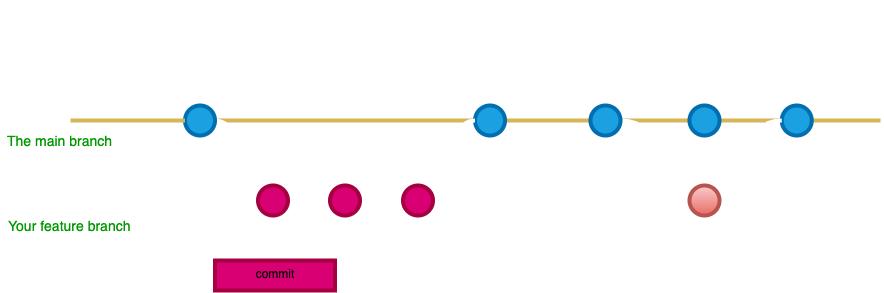

The diagram above was exported from draw.io. Its source (the exported page's mxGraphModel, read from the mxfile embedded in the PNG):
<mxGraphModel dx="978" dy="809" grid="1" gridSize="10" guides="1" tooltips="1" connect="1" arrows="1" fold="1" page="1" pageScale="1" pageWidth="1100" pageHeight="850" math="0" shadow="0">
  <root>
    <mxCell id="0" />
    <mxCell id="1" parent="0" />
    <mxCell id="8" value="" style="edgeStyle=orthogonalEdgeStyle;curved=1;rounded=0;orthogonalLoop=1;jettySize=auto;html=1;endArrow=none;endFill=0;strokeWidth=4;fontFamily=Courier New;fontSize=16;fillColor=#fff2cc;strokeColor=#d6b656;exitX=1;exitY=0.5;exitDx=0;exitDy=0;exitPerimeter=0;" parent="1" source="9hBKPDzoitwpIBdzFDQ7-55" edge="1">
      <mxGeometry relative="1" as="geometry">
        <mxPoint x="930" y="180" as="sourcePoint" />
        <mxPoint x="970" y="180" as="targetPoint" />
      </mxGeometry>
    </mxCell>
    <UserObject label="Example diagram for a workflow with a simpler branching model:" link="https://nvie.com/posts/a-successful-git-branching-model/" id="9hBKPDzoitwpIBdzFDQ7-6">
      <mxCell style="text;whiteSpace=wrap;html=1;fontStyle=1;fontSize=17;fontColor=#FFFFFF;" parent="1" vertex="1">
        <mxGeometry x="90" y="60" width="542.25" height="30" as="geometry" />
      </mxCell>
    </UserObject>
    <mxCell id="9hBKPDzoitwpIBdzFDQ7-23" value="" style="edgeStyle=orthogonalEdgeStyle;rounded=0;html=1;jettySize=auto;orthogonalLoop=1;endArrow=none;endFill=0;strokeWidth=4;strokeColor=#d6b656;fillColor=#fff2cc;" parent="1" source="9hBKPDzoitwpIBdzFDQ7-25" target="9hBKPDzoitwpIBdzFDQ7-26" edge="1">
      <mxGeometry x="304.5" y="180" as="geometry" />
    </mxCell>
    <mxCell id="9hBKPDzoitwpIBdzFDQ7-24" style="edgeStyle=orthogonalEdgeStyle;curved=1;rounded=0;html=1;exitX=1;exitY=0.5;exitPerimeter=0;entryX=0;entryY=0.5;entryPerimeter=0;endArrow=none;endFill=0;jettySize=auto;orthogonalLoop=1;strokeWidth=4;fontSize=15;strokeColor=#FFFFFF;" parent="1" source="9hBKPDzoitwpIBdzFDQ7-25" target="9hBKPDzoitwpIBdzFDQ7-30" edge="1">
      <mxGeometry relative="1" as="geometry" />
    </mxCell>
    <mxCell id="9hBKPDzoitwpIBdzFDQ7-25" value="" style="verticalLabelPosition=bottom;verticalAlign=top;html=1;strokeWidth=4;shape=mxgraph.flowchart.on-page_reference;fillColor=#1ba1e2;strokeColor=#006EAF;fontColor=#ffffff;" parent="1" vertex="1">
      <mxGeometry x="274.5" y="165" width="30" height="30" as="geometry" />
    </mxCell>
    <mxCell id="9hBKPDzoitwpIBdzFDQ7-41" value="" style="edgeStyle=orthogonalEdgeStyle;curved=1;rounded=0;orthogonalLoop=1;jettySize=auto;html=1;endArrow=none;endFill=0;strokeWidth=4;fontFamily=Courier New;fontSize=16;fillColor=#fff2cc;strokeColor=#d6b656;" parent="1" source="9hBKPDzoitwpIBdzFDQ7-26" target="9hBKPDzoitwpIBdzFDQ7-40" edge="1">
      <mxGeometry relative="1" as="geometry" />
    </mxCell>
    <mxCell id="9hBKPDzoitwpIBdzFDQ7-26" value="" style="verticalLabelPosition=bottom;verticalAlign=top;html=1;strokeWidth=4;shape=mxgraph.flowchart.on-page_reference;strokeColor=#006EAF;fillColor=#1ba1e2;fontColor=#ffffff;" parent="1" vertex="1">
      <mxGeometry x="564.5" y="165" width="30" height="30" as="geometry" />
    </mxCell>
    <mxCell id="9hBKPDzoitwpIBdzFDQ7-43" value="" style="edgeStyle=orthogonalEdgeStyle;curved=1;rounded=0;orthogonalLoop=1;jettySize=auto;html=1;endArrow=none;endFill=0;strokeWidth=4;fontFamily=Courier New;fontSize=16;fillColor=#fff2cc;strokeColor=#d6b656;" parent="1" source="9hBKPDzoitwpIBdzFDQ7-40" target="9hBKPDzoitwpIBdzFDQ7-42" edge="1">
      <mxGeometry relative="1" as="geometry" />
    </mxCell>
    <mxCell id="9hBKPDzoitwpIBdzFDQ7-52" value="" style="edgeStyle=orthogonalEdgeStyle;curved=1;rounded=0;orthogonalLoop=1;jettySize=auto;html=1;endArrow=none;endFill=0;strokeWidth=4;fontFamily=Courier New;fontSize=16;entryX=0;entryY=0.5;entryDx=0;entryDy=0;entryPerimeter=0;strokeColor=#FFFFFF;" parent="1" source="9hBKPDzoitwpIBdzFDQ7-40" target="9hBKPDzoitwpIBdzFDQ7-50" edge="1">
      <mxGeometry relative="1" as="geometry">
        <mxPoint x="689.5" y="275" as="targetPoint" />
      </mxGeometry>
    </mxCell>
    <mxCell id="9hBKPDzoitwpIBdzFDQ7-40" value="" style="verticalLabelPosition=bottom;verticalAlign=top;html=1;strokeWidth=4;shape=mxgraph.flowchart.on-page_reference;strokeColor=#006EAF;fillColor=#1ba1e2;fontColor=#ffffff;" parent="1" vertex="1">
      <mxGeometry x="680" y="165" width="30" height="30" as="geometry" />
    </mxCell>
    <mxCell id="9hBKPDzoitwpIBdzFDQ7-56" value="" style="edgeStyle=orthogonalEdgeStyle;curved=1;rounded=0;orthogonalLoop=1;jettySize=auto;html=1;endArrow=none;endFill=0;strokeWidth=4;fontFamily=Courier New;fontSize=16;fillColor=#fff2cc;strokeColor=#d6b656;" parent="1" source="9hBKPDzoitwpIBdzFDQ7-42" target="9hBKPDzoitwpIBdzFDQ7-55" edge="1">
      <mxGeometry relative="1" as="geometry" />
    </mxCell>
    <mxCell id="9hBKPDzoitwpIBdzFDQ7-42" value="" style="verticalLabelPosition=bottom;verticalAlign=top;html=1;strokeWidth=4;shape=mxgraph.flowchart.on-page_reference;strokeColor=#006EAF;fillColor=#1ba1e2;fontColor=#ffffff;" parent="1" vertex="1">
      <mxGeometry x="779" y="165" width="30" height="30" as="geometry" />
    </mxCell>
    <mxCell id="9hBKPDzoitwpIBdzFDQ7-55" value="" style="verticalLabelPosition=bottom;verticalAlign=top;html=1;strokeWidth=4;shape=mxgraph.flowchart.on-page_reference;strokeColor=#006EAF;fillColor=#1ba1e2;fontColor=#ffffff;" parent="1" vertex="1">
      <mxGeometry x="871.25" y="165" width="30" height="30" as="geometry" />
    </mxCell>
    <mxCell id="9hBKPDzoitwpIBdzFDQ7-27" value="" style="edgeStyle=orthogonalEdgeStyle;rounded=0;html=1;jettySize=auto;orthogonalLoop=1;strokeWidth=4;endArrow=none;endFill=0;fillColor=#fff2cc;strokeColor=#d6b656;" parent="1" target="9hBKPDzoitwpIBdzFDQ7-25" edge="1">
      <mxGeometry x="204.5" y="180" as="geometry">
        <mxPoint x="160" y="180" as="sourcePoint" />
      </mxGeometry>
    </mxCell>
    <mxCell id="9hBKPDzoitwpIBdzFDQ7-28" value="main" style="text;html=1;strokeColor=none;fillColor=none;align=center;verticalAlign=middle;whiteSpace=wrap;overflow=hidden;fontSize=14;fontStyle=1;fontFamily=Courier New;fontColor=#FFFFFF;" parent="1" vertex="1">
      <mxGeometry x="90" y="170" width="50" height="20" as="geometry" />
    </mxCell>
    <mxCell id="9hBKPDzoitwpIBdzFDQ7-29" style="edgeStyle=orthogonalEdgeStyle;curved=1;rounded=0;html=1;exitX=1;exitY=0.5;exitPerimeter=0;entryX=0;entryY=0.5;entryPerimeter=0;endArrow=none;endFill=0;jettySize=auto;orthogonalLoop=1;strokeWidth=4;fontSize=15;strokeColor=#FFFFFF;" parent="1" source="9hBKPDzoitwpIBdzFDQ7-30" target="9hBKPDzoitwpIBdzFDQ7-32" edge="1">
      <mxGeometry relative="1" as="geometry" />
    </mxCell>
    <mxCell id="10" value="" style="edgeStyle=none;html=1;strokeColor=#FFFFFF;" parent="1" source="9hBKPDzoitwpIBdzFDQ7-30" edge="1">
      <mxGeometry relative="1" as="geometry">
        <mxPoint x="363" y="310" as="targetPoint" />
      </mxGeometry>
    </mxCell>
    <mxCell id="9hBKPDzoitwpIBdzFDQ7-30" value="" style="verticalLabelPosition=bottom;verticalAlign=top;html=1;strokeWidth=4;shape=mxgraph.flowchart.on-page_reference;strokeColor=#A50040;fillColor=#d80073;fontColor=#ffffff;" parent="1" vertex="1">
      <mxGeometry x="347.5" y="245" width="30" height="30" as="geometry" />
    </mxCell>
    <mxCell id="9hBKPDzoitwpIBdzFDQ7-31" style="edgeStyle=orthogonalEdgeStyle;curved=1;rounded=0;html=1;exitX=1;exitY=0.5;exitPerimeter=0;entryX=0;entryY=0.5;entryPerimeter=0;endArrow=none;endFill=0;jettySize=auto;orthogonalLoop=1;strokeWidth=4;fontSize=15;strokeColor=#FFFFFF;" parent="1" source="9hBKPDzoitwpIBdzFDQ7-32" target="9hBKPDzoitwpIBdzFDQ7-34" edge="1">
      <mxGeometry relative="1" as="geometry" />
    </mxCell>
    <mxCell id="9hBKPDzoitwpIBdzFDQ7-32" value="" style="verticalLabelPosition=bottom;verticalAlign=top;html=1;strokeWidth=4;shape=mxgraph.flowchart.on-page_reference;strokeColor=#A50040;fillColor=#d80073;fontColor=#ffffff;" parent="1" vertex="1">
      <mxGeometry x="419.5" y="245" width="30" height="30" as="geometry" />
    </mxCell>
    <mxCell id="9hBKPDzoitwpIBdzFDQ7-33" style="edgeStyle=orthogonalEdgeStyle;curved=1;rounded=0;html=1;exitX=1;exitY=0.5;exitPerimeter=0;entryX=0;entryY=0.5;entryPerimeter=0;endArrow=none;endFill=0;jettySize=auto;orthogonalLoop=1;strokeWidth=4;fontSize=15;strokeColor=#FFFFFF;" parent="1" source="9hBKPDzoitwpIBdzFDQ7-34" target="9hBKPDzoitwpIBdzFDQ7-26" edge="1">
      <mxGeometry relative="1" as="geometry" />
    </mxCell>
    <mxCell id="9hBKPDzoitwpIBdzFDQ7-34" value="" style="verticalLabelPosition=bottom;verticalAlign=top;html=1;strokeWidth=4;shape=mxgraph.flowchart.on-page_reference;strokeColor=#A50040;fillColor=#d80073;fontColor=#ffffff;" parent="1" vertex="1">
      <mxGeometry x="492.5" y="245" width="30" height="30" as="geometry" />
    </mxCell>
    <mxCell id="9hBKPDzoitwpIBdzFDQ7-35" value="JIRA-35--example-feature" style="text;html=1;strokeColor=none;fillColor=none;align=left;verticalAlign=middle;whiteSpace=wrap;overflow=hidden;fontSize=14;fontStyle=1;fontFamily=Courier New;fontColor=#FFFFFF;" parent="1" vertex="1">
      <mxGeometry x="97.5" y="250" width="240" height="20" as="geometry" />
    </mxCell>
    <mxCell id="9hBKPDzoitwpIBdzFDQ7-37" value="The main branch&lt;br&gt;" style="text;html=1;strokeColor=none;fillColor=none;align=left;verticalAlign=middle;whiteSpace=wrap;overflow=hidden;fontSize=14;fontStyle=0;fontColor=#009900;" parent="1" vertex="1">
      <mxGeometry x="95.25" y="190" width="132.25" height="20" as="geometry" />
    </mxCell>
    <mxCell id="9hBKPDzoitwpIBdzFDQ7-38" value="Your feature branch" style="text;html=1;strokeColor=none;fillColor=none;align=left;verticalAlign=middle;whiteSpace=wrap;overflow=hidden;fontSize=14;fontStyle=0;fontColor=#009900;" parent="1" vertex="1">
      <mxGeometry x="96.25" y="275" width="202.25" height="20" as="geometry" />
    </mxCell>
    <mxCell id="9hBKPDzoitwpIBdzFDQ7-39" value="Tag: 1.0.0" style="text;html=1;strokeColor=none;fillColor=none;align=center;verticalAlign=middle;whiteSpace=wrap;overflow=hidden;fontSize=14;fontColor=#FFFFFF;" parent="1" vertex="1">
      <mxGeometry x="258.38" y="140" width="70" height="20" as="geometry" />
    </mxCell>
    <mxCell id="9hBKPDzoitwpIBdzFDQ7-44" value="Tag: 1.1.0" style="text;html=1;strokeColor=none;fillColor=none;align=center;verticalAlign=middle;whiteSpace=wrap;overflow=hidden;fontSize=14;fontColor=#FFFFFF;" parent="1" vertex="1">
      <mxGeometry x="654.5" y="140" width="70" height="20" as="geometry" />
    </mxCell>
    <mxCell id="9hBKPDzoitwpIBdzFDQ7-54" value="" style="edgeStyle=orthogonalEdgeStyle;curved=1;rounded=0;orthogonalLoop=1;jettySize=auto;html=1;endArrow=none;endFill=0;strokeWidth=4;fontFamily=Courier New;fontSize=16;entryX=0;entryY=0.5;entryDx=0;entryDy=0;entryPerimeter=0;strokeColor=#FFFFFF;" parent="1" source="9hBKPDzoitwpIBdzFDQ7-50" target="9hBKPDzoitwpIBdzFDQ7-55" edge="1">
      <mxGeometry relative="1" as="geometry">
        <mxPoint x="902.25" y="260" as="targetPoint" />
      </mxGeometry>
    </mxCell>
    <mxCell id="9hBKPDzoitwpIBdzFDQ7-50" value="" style="verticalLabelPosition=bottom;verticalAlign=top;html=1;strokeWidth=4;shape=mxgraph.flowchart.on-page_reference;plain-blue;gradientColor=#EA6B66;strokeColor=#B85450;fillColor=#F8CECC;" parent="1" vertex="1">
      <mxGeometry x="779" y="245" width="30" height="30" as="geometry" />
    </mxCell>
    <mxCell id="9hBKPDzoitwpIBdzFDQ7-58" value="Hotfix Commit" style="text;html=1;strokeColor=none;fillColor=none;align=center;verticalAlign=middle;whiteSpace=wrap;overflow=hidden;fontColor=#FFFFFF;" parent="1" vertex="1">
      <mxGeometry x="759.5" y="270" width="80" height="30" as="geometry" />
    </mxCell>
    <mxCell id="9hBKPDzoitwpIBdzFDQ7-59" value="Tag: 1.1.1" style="text;html=1;strokeColor=none;fillColor=none;align=center;verticalAlign=middle;whiteSpace=wrap;overflow=hidden;fontSize=14;fontColor=#FFFFFF;" parent="1" vertex="1">
      <mxGeometry x="756.75" y="220" width="70" height="20" as="geometry" />
    </mxCell>
    <mxCell id="9hBKPDzoitwpIBdzFDQ7-60" value="Tag: 1.2.0" style="text;html=1;strokeColor=none;fillColor=none;align=center;verticalAlign=middle;whiteSpace=wrap;overflow=hidden;fontSize=14;fontColor=#FFFFFF;" parent="1" vertex="1">
      <mxGeometry x="862.25" y="140" width="70" height="20" as="geometry" />
    </mxCell>
    <mxCell id="9" value="&lt;font color=&quot;#000000&quot;&gt;commit&lt;/font&gt;" style="whiteSpace=wrap;html=1;verticalAlign=top;fillColor=#d80073;strokeColor=#A50040;fontColor=#ffffff;strokeWidth=4;" parent="1" vertex="1">
      <mxGeometry x="304.5" y="320" width="120" height="30" as="geometry" />
    </mxCell>
  </root>
</mxGraphModel>